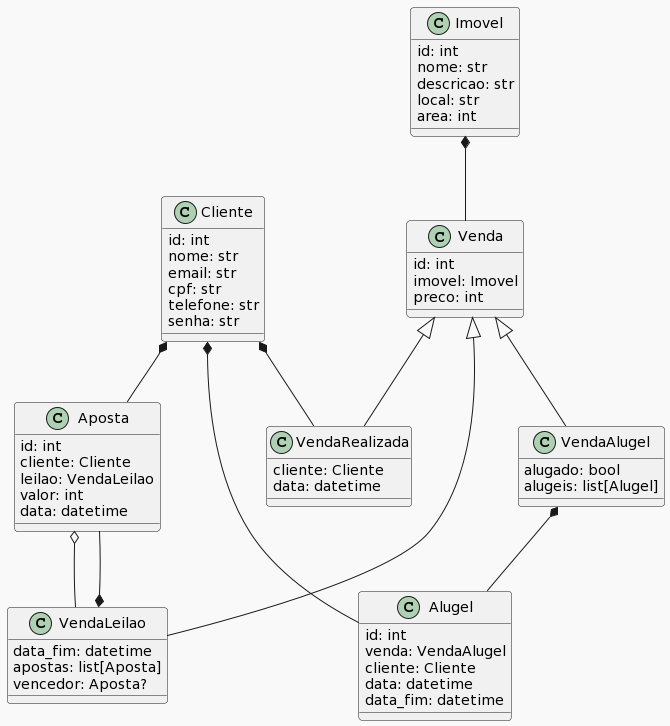

The diagram above was rendered by PlantUML. Its source (embedded in the PNG):
@startuml
!theme mars
class Cliente {
  id: int
  nome: str
  email: str
  cpf: str
  telefone: str
  senha: str
}

class Imovel {
  id: int
  nome: str
  descricao: str
  local: str
  area: int
}

class Venda {
  id: int
  imovel: Imovel
  preco: int
}

class VendaRealizada {
  cliente: Cliente
  data: datetime
}

class VendaAlugel {
  alugado: bool
  alugeis: list[Alugel]
}

class Alugel {
  id: int
  venda: VendaAlugel
  cliente: Cliente
  data: datetime
  data_fim: datetime
}

class VendaLeilao {
  data_fim: datetime
  apostas: list[Aposta]
  vencedor: Aposta?
}

class Aposta {
  id: int
  cliente: Cliente
  leilao: VendaLeilao
  valor: int
  data: datetime
}

Venda <|-- VendaRealizada
Venda <|-- VendaAlugel
Venda <|-- VendaLeilao

Imovel *-- Venda

Cliente *-- VendaRealizada
Cliente *-- Alugel
Cliente *-- Aposta

VendaAlugel *-- Alugel
VendaLeilao *-- Aposta

Aposta o-- VendaLeilao
@enduml